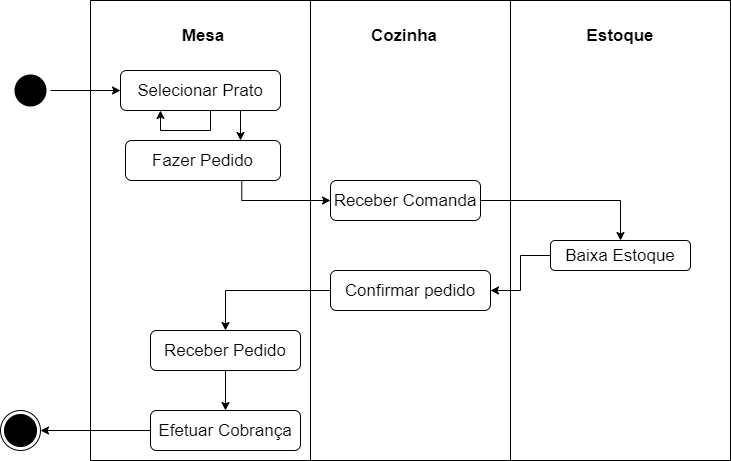

The diagram above was exported from draw.io. Its source (the exported page's mxGraphModel, read from the mxfile embedded in the PNG):
<mxGraphModel dx="868" dy="482" grid="1" gridSize="10" guides="1" tooltips="1" connect="1" arrows="1" fold="1" page="1" pageScale="1" pageWidth="827" pageHeight="1169" math="0" shadow="0">
  <root>
    <mxCell id="0" />
    <mxCell id="1" parent="0" />
    <mxCell id="D8Bl967XESXizBS-OV3z-21" value="" style="ellipse;html=1;shape=endState;fillColor=#000000;strokeColor=default;" parent="1" vertex="1">
      <mxGeometry x="40" y="450" width="40" height="40" as="geometry" />
    </mxCell>
    <mxCell id="D8Bl967XESXizBS-OV3z-22" value="" style="edgeStyle=orthogonalEdgeStyle;rounded=0;orthogonalLoop=1;jettySize=auto;html=1;fontSize=17;entryX=1;entryY=0.5;entryDx=0;entryDy=0;" parent="1" target="D8Bl967XESXizBS-OV3z-21" edge="1">
      <mxGeometry relative="1" as="geometry">
        <mxPoint x="190" y="470" as="sourcePoint" />
      </mxGeometry>
    </mxCell>
    <mxCell id="D8Bl967XESXizBS-OV3z-23" value="" style="ellipse;html=1;shape=endState;fillColor=#000000;strokeColor=none;" parent="1" vertex="1">
      <mxGeometry x="50" y="110" width="40" height="40" as="geometry" />
    </mxCell>
    <mxCell id="D8Bl967XESXizBS-OV3z-24" value="" style="endArrow=classic;html=1;rounded=0;fontSize=17;edgeStyle=orthogonalEdgeStyle;exitX=0.75;exitY=1;exitDx=0;exitDy=0;entryX=0;entryY=0.5;entryDx=0;entryDy=0;" parent="1" source="D8Bl967XESXizBS-OV3z-30" target="D8Bl967XESXizBS-OV3z-37" edge="1">
      <mxGeometry width="50" height="50" relative="1" as="geometry">
        <mxPoint x="390" y="290" as="sourcePoint" />
        <mxPoint x="440" y="240" as="targetPoint" />
      </mxGeometry>
    </mxCell>
    <mxCell id="D8Bl967XESXizBS-OV3z-25" value="" style="endArrow=classic;html=1;rounded=0;fontSize=17;edgeStyle=orthogonalEdgeStyle;exitX=1;exitY=0.5;exitDx=0;exitDy=0;entryX=0.5;entryY=0;entryDx=0;entryDy=0;" parent="1" source="D8Bl967XESXizBS-OV3z-37" target="D8Bl967XESXizBS-OV3z-42" edge="1">
      <mxGeometry width="50" height="50" relative="1" as="geometry">
        <mxPoint x="302.5" y="260" as="sourcePoint" />
        <mxPoint x="595" y="270" as="targetPoint" />
        <Array as="points">
          <mxPoint x="660" y="240" />
        </Array>
      </mxGeometry>
    </mxCell>
    <mxCell id="D8Bl967XESXizBS-OV3z-26" value="Efetuar Cobrança" style="rounded=1;whiteSpace=wrap;html=1;fontSize=17;" parent="1" vertex="1">
      <mxGeometry x="190" y="450" width="150" height="40" as="geometry" />
    </mxCell>
    <mxCell id="D8Bl967XESXizBS-OV3z-27" value="" style="endArrow=classic;html=1;rounded=0;fontSize=17;edgeStyle=orthogonalEdgeStyle;exitX=0;exitY=0.5;exitDx=0;exitDy=0;startArrow=none;" parent="1" source="D8Bl967XESXizBS-OV3z-36" target="D8Bl967XESXizBS-OV3z-34" edge="1">
      <mxGeometry width="50" height="50" relative="1" as="geometry">
        <mxPoint x="390" y="290" as="sourcePoint" />
        <mxPoint x="440" y="240" as="targetPoint" />
        <Array as="points">
          <mxPoint x="265" y="330" />
        </Array>
      </mxGeometry>
    </mxCell>
    <mxCell id="D8Bl967XESXizBS-OV3z-28" value="" style="endArrow=classic;html=1;rounded=0;fontSize=17;edgeStyle=orthogonalEdgeStyle;entryX=0.5;entryY=0;entryDx=0;entryDy=0;exitX=0.5;exitY=1;exitDx=0;exitDy=0;" parent="1" source="D8Bl967XESXizBS-OV3z-34" target="D8Bl967XESXizBS-OV3z-26" edge="1">
      <mxGeometry width="50" height="50" relative="1" as="geometry">
        <mxPoint x="265" y="410" as="sourcePoint" />
        <mxPoint x="302.5" y="190" as="targetPoint" />
      </mxGeometry>
    </mxCell>
    <mxCell id="D8Bl967XESXizBS-OV3z-29" value="" style="swimlane;startSize=0;fontSize=17;strokeColor=default;fillColor=#000000;gradientColor=none;" parent="1" vertex="1">
      <mxGeometry x="130" y="40" width="220" height="460" as="geometry" />
    </mxCell>
    <mxCell id="D8Bl967XESXizBS-OV3z-30" value="Fazer Pedido" style="rounded=1;whiteSpace=wrap;html=1;fontSize=17;" parent="D8Bl967XESXizBS-OV3z-29" vertex="1">
      <mxGeometry x="35" y="140" width="155" height="40" as="geometry" />
    </mxCell>
    <mxCell id="D8Bl967XESXizBS-OV3z-31" value="&lt;font style=&quot;font-size: 17px&quot;&gt;&lt;b&gt;Mesa&lt;/b&gt;&lt;/font&gt;" style="text;html=1;strokeColor=none;fillColor=none;align=center;verticalAlign=middle;whiteSpace=wrap;rounded=0;" parent="D8Bl967XESXizBS-OV3z-29" vertex="1">
      <mxGeometry x="82.5" y="20" width="60" height="30" as="geometry" />
    </mxCell>
    <mxCell id="D8Bl967XESXizBS-OV3z-32" value="Selecionar Prato" style="rounded=1;whiteSpace=wrap;html=1;fontSize=17;" parent="D8Bl967XESXizBS-OV3z-29" vertex="1">
      <mxGeometry x="30" y="70" width="160" height="40" as="geometry" />
    </mxCell>
    <mxCell id="D8Bl967XESXizBS-OV3z-33" value="" style="endArrow=classic;html=1;rounded=0;fontSize=17;edgeStyle=orthogonalEdgeStyle;exitX=0.5;exitY=1;exitDx=0;exitDy=0;" parent="D8Bl967XESXizBS-OV3z-29" source="D8Bl967XESXizBS-OV3z-32" target="D8Bl967XESXizBS-OV3z-32" edge="1">
      <mxGeometry width="50" height="50" relative="1" as="geometry">
        <mxPoint x="150" y="110" as="sourcePoint" />
        <mxPoint x="50" y="130" as="targetPoint" />
        <Array as="points">
          <mxPoint x="120" y="110" />
          <mxPoint x="120" y="130" />
          <mxPoint x="70" y="130" />
        </Array>
      </mxGeometry>
    </mxCell>
    <mxCell id="D8Bl967XESXizBS-OV3z-34" value="Receber Pedido" style="rounded=1;whiteSpace=wrap;html=1;fontSize=17;" parent="D8Bl967XESXizBS-OV3z-29" vertex="1">
      <mxGeometry x="60" y="330" width="150" height="40" as="geometry" />
    </mxCell>
    <mxCell id="D8Bl967XESXizBS-OV3z-35" value="" style="swimlane;startSize=0;fontSize=17;strokeColor=default;fillColor=#000000;gradientColor=none;" parent="1" vertex="1">
      <mxGeometry x="350" y="40" width="200" height="460" as="geometry" />
    </mxCell>
    <mxCell id="D8Bl967XESXizBS-OV3z-36" value="Confirmar pedido" style="rounded=1;whiteSpace=wrap;html=1;fontSize=17;" parent="D8Bl967XESXizBS-OV3z-35" vertex="1">
      <mxGeometry x="20" y="270" width="160" height="40" as="geometry" />
    </mxCell>
    <mxCell id="D8Bl967XESXizBS-OV3z-37" value="Receber Comanda" style="rounded=1;whiteSpace=wrap;html=1;fontSize=17;" parent="D8Bl967XESXizBS-OV3z-35" vertex="1">
      <mxGeometry x="20" y="180" width="150" height="40" as="geometry" />
    </mxCell>
    <mxCell id="D8Bl967XESXizBS-OV3z-38" value="&lt;font style=&quot;font-size: 17px&quot;&gt;Cozinha&lt;/font&gt;" style="text;html=1;strokeColor=none;fillColor=none;align=center;verticalAlign=middle;whiteSpace=wrap;rounded=0;fontStyle=1" parent="D8Bl967XESXizBS-OV3z-35" vertex="1">
      <mxGeometry x="64" y="20" width="60" height="30" as="geometry" />
    </mxCell>
    <mxCell id="D8Bl967XESXizBS-OV3z-39" value="" style="swimlane;startSize=0;fontSize=17;strokeColor=default;fillColor=#000000;gradientColor=none;" parent="1" vertex="1">
      <mxGeometry x="550" y="40" width="220" height="460" as="geometry" />
    </mxCell>
    <mxCell id="D8Bl967XESXizBS-OV3z-42" value="Baixa Estoque" style="rounded=1;whiteSpace=wrap;html=1;fontSize=17;fontStyle=0" parent="D8Bl967XESXizBS-OV3z-39" vertex="1">
      <mxGeometry x="40" y="240" width="140" height="30" as="geometry" />
    </mxCell>
    <mxCell id="D8Bl967XESXizBS-OV3z-44" value="&lt;font style=&quot;font-size: 17px&quot;&gt;Estoque&lt;/font&gt;" style="text;html=1;strokeColor=none;fillColor=none;align=center;verticalAlign=middle;whiteSpace=wrap;rounded=0;fontStyle=1" parent="D8Bl967XESXizBS-OV3z-39" vertex="1">
      <mxGeometry x="80" y="20" width="60" height="30" as="geometry" />
    </mxCell>
    <mxCell id="D8Bl967XESXizBS-OV3z-46" value="" style="endArrow=classic;html=1;rounded=0;fontSize=17;edgeStyle=orthogonalEdgeStyle;entryX=0;entryY=0.5;entryDx=0;entryDy=0;" parent="1" source="D8Bl967XESXizBS-OV3z-23" target="D8Bl967XESXizBS-OV3z-32" edge="1">
      <mxGeometry width="50" height="50" relative="1" as="geometry">
        <mxPoint x="80" y="130" as="sourcePoint" />
        <mxPoint x="130" y="80" as="targetPoint" />
        <Array as="points" />
      </mxGeometry>
    </mxCell>
    <mxCell id="D8Bl967XESXizBS-OV3z-47" value="" style="endArrow=classic;html=1;rounded=0;fontSize=17;edgeStyle=orthogonalEdgeStyle;exitX=0.75;exitY=1;exitDx=0;exitDy=0;" parent="1" source="D8Bl967XESXizBS-OV3z-32" edge="1">
      <mxGeometry width="50" height="50" relative="1" as="geometry">
        <mxPoint x="50" y="270" as="sourcePoint" />
        <mxPoint x="280" y="180" as="targetPoint" />
      </mxGeometry>
    </mxCell>
    <mxCell id="1teGamAAEmUUMFGq_p9S-1" value="" style="endArrow=classic;html=1;rounded=0;fontSize=17;edgeStyle=orthogonalEdgeStyle;exitX=0;exitY=0.5;exitDx=0;exitDy=0;startArrow=none;entryX=1;entryY=0.5;entryDx=0;entryDy=0;" edge="1" parent="1" source="D8Bl967XESXizBS-OV3z-42" target="D8Bl967XESXizBS-OV3z-36">
      <mxGeometry width="50" height="50" relative="1" as="geometry">
        <mxPoint x="380" y="340" as="sourcePoint" />
        <mxPoint x="275" y="380" as="targetPoint" />
        <Array as="points">
          <mxPoint x="560" y="295" />
          <mxPoint x="560" y="330" />
        </Array>
      </mxGeometry>
    </mxCell>
  </root>
</mxGraphModel>